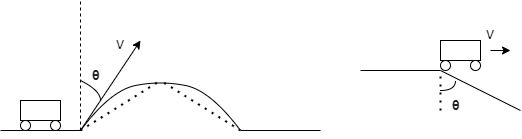

The diagram above was exported from draw.io. Its source (the exported page's mxGraphModel, read from the mxfile embedded in the PNG):
<mxGraphModel dx="981" dy="548" grid="1" gridSize="10" guides="1" tooltips="1" connect="1" arrows="1" fold="1" page="1" pageScale="1" pageWidth="850" pageHeight="1100" math="0" shadow="0">
  <root>
    <mxCell id="0" />
    <mxCell id="1" parent="0" />
    <mxCell id="GQGMZtvUh44EfIU7A_J7-2" value="" style="curved=1;endArrow=none;html=1;rounded=0;endFill=0;" edge="1" parent="1">
      <mxGeometry width="50" height="50" relative="1" as="geometry">
        <mxPoint x="100" y="140" as="sourcePoint" />
        <mxPoint x="260" y="140" as="targetPoint" />
        <Array as="points">
          <mxPoint x="130" y="100" />
          <mxPoint x="180" y="90" />
          <mxPoint x="230" y="100" />
        </Array>
      </mxGeometry>
    </mxCell>
    <mxCell id="GQGMZtvUh44EfIU7A_J7-3" value="" style="endArrow=none;html=1;rounded=0;" edge="1" parent="1">
      <mxGeometry width="50" height="50" relative="1" as="geometry">
        <mxPoint x="20" y="140" as="sourcePoint" />
        <mxPoint x="100" y="140" as="targetPoint" />
      </mxGeometry>
    </mxCell>
    <mxCell id="GQGMZtvUh44EfIU7A_J7-4" value="" style="endArrow=none;html=1;rounded=0;" edge="1" parent="1">
      <mxGeometry width="50" height="50" relative="1" as="geometry">
        <mxPoint x="260" y="140" as="sourcePoint" />
        <mxPoint x="340" y="140" as="targetPoint" />
      </mxGeometry>
    </mxCell>
    <mxCell id="GQGMZtvUh44EfIU7A_J7-5" value="" style="endArrow=classic;html=1;rounded=0;" edge="1" parent="1">
      <mxGeometry width="50" height="50" relative="1" as="geometry">
        <mxPoint x="100" y="140" as="sourcePoint" />
        <mxPoint x="160" y="50" as="targetPoint" />
      </mxGeometry>
    </mxCell>
    <mxCell id="GQGMZtvUh44EfIU7A_J7-6" value="" style="endArrow=none;html=1;rounded=0;dashed=1;" edge="1" parent="1">
      <mxGeometry width="50" height="50" relative="1" as="geometry">
        <mxPoint x="100" y="140" as="sourcePoint" />
        <mxPoint x="100" y="10" as="targetPoint" />
      </mxGeometry>
    </mxCell>
    <mxCell id="GQGMZtvUh44EfIU7A_J7-7" value="" style="curved=1;endArrow=none;html=1;rounded=0;endFill=0;" edge="1" parent="1">
      <mxGeometry width="50" height="50" relative="1" as="geometry">
        <mxPoint x="100" y="90" as="sourcePoint" />
        <mxPoint x="120" y="110" as="targetPoint" />
        <Array as="points">
          <mxPoint x="120" y="100" />
          <mxPoint x="120" y="110" />
        </Array>
      </mxGeometry>
    </mxCell>
    <mxCell id="GQGMZtvUh44EfIU7A_J7-12" value="V" style="text;html=1;strokeColor=none;fillColor=none;align=center;verticalAlign=middle;whiteSpace=wrap;rounded=0;" vertex="1" parent="1">
      <mxGeometry x="130" y="40" width="20" height="30" as="geometry" />
    </mxCell>
    <mxCell id="GQGMZtvUh44EfIU7A_J7-16" value="" style="group" vertex="1" connectable="0" parent="1">
      <mxGeometry x="40" y="110" width="40" height="30" as="geometry" />
    </mxCell>
    <mxCell id="GQGMZtvUh44EfIU7A_J7-13" value="" style="rounded=0;whiteSpace=wrap;html=1;" vertex="1" parent="GQGMZtvUh44EfIU7A_J7-16">
      <mxGeometry width="40" height="20" as="geometry" />
    </mxCell>
    <mxCell id="GQGMZtvUh44EfIU7A_J7-14" value="" style="ellipse;whiteSpace=wrap;html=1;aspect=fixed;" vertex="1" parent="GQGMZtvUh44EfIU7A_J7-16">
      <mxGeometry y="20" width="10" height="10" as="geometry" />
    </mxCell>
    <mxCell id="GQGMZtvUh44EfIU7A_J7-15" value="" style="ellipse;whiteSpace=wrap;html=1;aspect=fixed;" vertex="1" parent="GQGMZtvUh44EfIU7A_J7-16">
      <mxGeometry x="30" y="20" width="10" height="10" as="geometry" />
    </mxCell>
    <mxCell id="GQGMZtvUh44EfIU7A_J7-21" value="&lt;b style=&quot;color: rgb(32, 33, 36); font-family: arial, sans-serif; font-size: 14px; font-style: normal; letter-spacing: normal; text-align: left; text-indent: 0px; text-transform: none; word-spacing: 0px; background-color: rgb(255, 255, 255);&quot;&gt;θ&lt;/b&gt;" style="text;whiteSpace=wrap;html=1;" vertex="1" parent="1">
      <mxGeometry x="110" y="70" width="30" height="30" as="geometry" />
    </mxCell>
    <mxCell id="GQGMZtvUh44EfIU7A_J7-22" value="" style="endArrow=none;dashed=1;html=1;dashPattern=1 3;strokeWidth=2;rounded=0;" edge="1" parent="1">
      <mxGeometry width="50" height="50" relative="1" as="geometry">
        <mxPoint x="100" y="140" as="sourcePoint" />
        <mxPoint x="180" y="90" as="targetPoint" />
      </mxGeometry>
    </mxCell>
    <mxCell id="GQGMZtvUh44EfIU7A_J7-23" value="" style="endArrow=none;dashed=1;html=1;dashPattern=1 3;strokeWidth=2;rounded=0;" edge="1" parent="1">
      <mxGeometry width="50" height="50" relative="1" as="geometry">
        <mxPoint x="260" y="140" as="sourcePoint" />
        <mxPoint x="180" y="90" as="targetPoint" />
      </mxGeometry>
    </mxCell>
    <mxCell id="GQGMZtvUh44EfIU7A_J7-25" value="" style="endArrow=none;html=1;rounded=0;" edge="1" parent="1">
      <mxGeometry width="50" height="50" relative="1" as="geometry">
        <mxPoint x="380" y="80" as="sourcePoint" />
        <mxPoint x="460" y="80" as="targetPoint" />
      </mxGeometry>
    </mxCell>
    <mxCell id="GQGMZtvUh44EfIU7A_J7-26" value="" style="endArrow=none;html=1;rounded=0;" edge="1" parent="1">
      <mxGeometry width="50" height="50" relative="1" as="geometry">
        <mxPoint x="460" y="80" as="sourcePoint" />
        <mxPoint x="540" y="120" as="targetPoint" />
      </mxGeometry>
    </mxCell>
    <mxCell id="GQGMZtvUh44EfIU7A_J7-27" value="" style="endArrow=none;dashed=1;html=1;dashPattern=1 3;strokeWidth=2;rounded=0;" edge="1" parent="1">
      <mxGeometry width="50" height="50" relative="1" as="geometry">
        <mxPoint x="460" y="120" as="sourcePoint" />
        <mxPoint x="460" y="80" as="targetPoint" />
      </mxGeometry>
    </mxCell>
    <mxCell id="GQGMZtvUh44EfIU7A_J7-28" value="" style="curved=1;endArrow=none;html=1;rounded=0;endFill=0;" edge="1" parent="1">
      <mxGeometry width="50" height="50" relative="1" as="geometry">
        <mxPoint x="475" y="90" as="sourcePoint" />
        <mxPoint x="460" y="100" as="targetPoint" />
        <Array as="points">
          <mxPoint x="475" y="100" />
          <mxPoint x="460" y="100" />
        </Array>
      </mxGeometry>
    </mxCell>
    <mxCell id="GQGMZtvUh44EfIU7A_J7-29" value="&lt;b style=&quot;color: rgb(32, 33, 36); font-family: arial, sans-serif; font-size: 14px; font-style: normal; letter-spacing: normal; text-align: left; text-indent: 0px; text-transform: none; word-spacing: 0px; background-color: rgb(255, 255, 255);&quot;&gt;θ&lt;/b&gt;" style="text;whiteSpace=wrap;html=1;" vertex="1" parent="1">
      <mxGeometry x="470" y="100" width="10" height="30" as="geometry" />
    </mxCell>
    <mxCell id="GQGMZtvUh44EfIU7A_J7-30" value="" style="group" vertex="1" connectable="0" parent="1">
      <mxGeometry x="460" y="50" width="40" height="30" as="geometry" />
    </mxCell>
    <mxCell id="GQGMZtvUh44EfIU7A_J7-31" value="" style="rounded=0;whiteSpace=wrap;html=1;" vertex="1" parent="GQGMZtvUh44EfIU7A_J7-30">
      <mxGeometry width="40" height="20" as="geometry" />
    </mxCell>
    <mxCell id="GQGMZtvUh44EfIU7A_J7-32" value="" style="ellipse;whiteSpace=wrap;html=1;aspect=fixed;" vertex="1" parent="GQGMZtvUh44EfIU7A_J7-30">
      <mxGeometry y="20" width="10" height="10" as="geometry" />
    </mxCell>
    <mxCell id="GQGMZtvUh44EfIU7A_J7-33" value="" style="ellipse;whiteSpace=wrap;html=1;aspect=fixed;" vertex="1" parent="GQGMZtvUh44EfIU7A_J7-30">
      <mxGeometry x="30" y="20" width="10" height="10" as="geometry" />
    </mxCell>
    <mxCell id="GQGMZtvUh44EfIU7A_J7-34" value="" style="endArrow=classic;html=1;rounded=0;" edge="1" parent="1">
      <mxGeometry width="50" height="50" relative="1" as="geometry">
        <mxPoint x="510.0000000000001" y="60" as="sourcePoint" />
        <mxPoint x="530" y="60" as="targetPoint" />
      </mxGeometry>
    </mxCell>
    <mxCell id="GQGMZtvUh44EfIU7A_J7-35" value="V" style="text;html=1;strokeColor=none;fillColor=none;align=center;verticalAlign=middle;whiteSpace=wrap;rounded=0;" vertex="1" parent="1">
      <mxGeometry x="500" y="30" width="20" height="30" as="geometry" />
    </mxCell>
  </root>
</mxGraphModel>